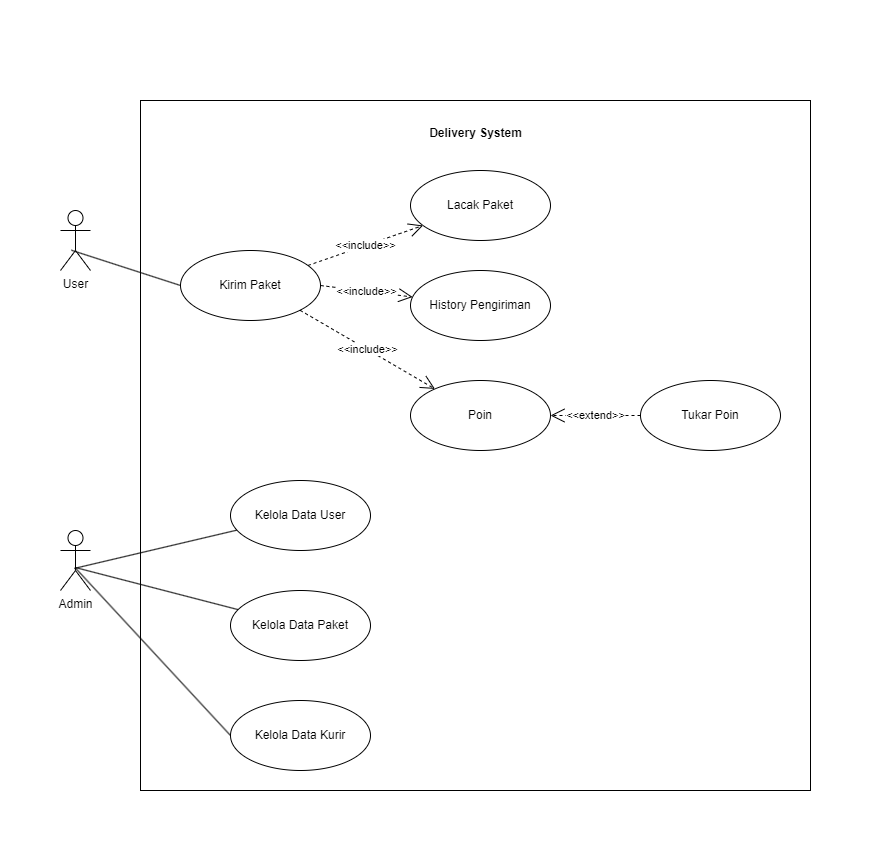

The diagram above was exported from draw.io. Its source (the exported page's mxGraphModel, read from the mxfile embedded in the PNG):
<mxGraphModel dx="1337" dy="754" grid="1" gridSize="10" guides="1" tooltips="1" connect="1" arrows="1" fold="1" page="1" pageScale="1" pageWidth="827" pageHeight="1169" math="0" shadow="0">
  <root>
    <mxCell id="0" />
    <mxCell id="1" parent="0" />
    <mxCell id="m_eBKW0sr74wr6BQ1Mdt-8" value="User" style="shape=umlActor;verticalLabelPosition=bottom;verticalAlign=top;html=1;" vertex="1" parent="1">
      <mxGeometry x="50" y="570" width="30" height="60" as="geometry" />
    </mxCell>
    <mxCell id="m_eBKW0sr74wr6BQ1Mdt-9" value="Admin" style="shape=umlActor;verticalLabelPosition=bottom;verticalAlign=top;html=1;" vertex="1" parent="1">
      <mxGeometry x="50" y="890" width="30" height="60" as="geometry" />
    </mxCell>
    <mxCell id="m_eBKW0sr74wr6BQ1Mdt-16" value="Kirim Paket" style="ellipse;whiteSpace=wrap;html=1;" vertex="1" parent="1">
      <mxGeometry x="170" y="610" width="140" height="70" as="geometry" />
    </mxCell>
    <mxCell id="m_eBKW0sr74wr6BQ1Mdt-20" value="History Pengiriman" style="ellipse;whiteSpace=wrap;html=1;" vertex="1" parent="1">
      <mxGeometry x="400" y="630" width="140" height="70" as="geometry" />
    </mxCell>
    <mxCell id="m_eBKW0sr74wr6BQ1Mdt-21" value="Poin" style="ellipse;whiteSpace=wrap;html=1;" vertex="1" parent="1">
      <mxGeometry x="400" y="740" width="140" height="70" as="geometry" />
    </mxCell>
    <mxCell id="m_eBKW0sr74wr6BQ1Mdt-23" value="Lacak Paket" style="ellipse;whiteSpace=wrap;html=1;" vertex="1" parent="1">
      <mxGeometry x="400" y="530" width="140" height="70" as="geometry" />
    </mxCell>
    <mxCell id="m_eBKW0sr74wr6BQ1Mdt-36" value="&amp;lt;&amp;lt;include&amp;gt;&amp;gt;" style="endArrow=open;endSize=12;dashed=1;html=1;rounded=0;exitX=1;exitY=0.5;exitDx=0;exitDy=0;" edge="1" parent="1" source="m_eBKW0sr74wr6BQ1Mdt-16" target="m_eBKW0sr74wr6BQ1Mdt-20">
      <mxGeometry width="160" relative="1" as="geometry">
        <mxPoint x="340" y="670" as="sourcePoint" />
        <mxPoint x="500" y="670" as="targetPoint" />
      </mxGeometry>
    </mxCell>
    <mxCell id="m_eBKW0sr74wr6BQ1Mdt-37" value="&amp;lt;&amp;lt;include&amp;gt;&amp;gt;" style="endArrow=open;endSize=12;dashed=1;html=1;rounded=0;" edge="1" parent="1" source="m_eBKW0sr74wr6BQ1Mdt-16" target="m_eBKW0sr74wr6BQ1Mdt-23">
      <mxGeometry width="160" relative="1" as="geometry">
        <mxPoint x="380" y="685" as="sourcePoint" />
        <mxPoint x="490" y="685" as="targetPoint" />
      </mxGeometry>
    </mxCell>
    <mxCell id="m_eBKW0sr74wr6BQ1Mdt-38" value="&amp;lt;&amp;lt;include&amp;gt;&amp;gt;" style="endArrow=open;endSize=12;dashed=1;html=1;rounded=0;exitX=1;exitY=1;exitDx=0;exitDy=0;" edge="1" parent="1" source="m_eBKW0sr74wr6BQ1Mdt-16" target="m_eBKW0sr74wr6BQ1Mdt-21">
      <mxGeometry width="160" relative="1" as="geometry">
        <mxPoint x="390" y="695" as="sourcePoint" />
        <mxPoint x="500" y="695" as="targetPoint" />
      </mxGeometry>
    </mxCell>
    <mxCell id="m_eBKW0sr74wr6BQ1Mdt-41" value="Kelola Data User" style="ellipse;whiteSpace=wrap;html=1;" vertex="1" parent="1">
      <mxGeometry x="220" y="840" width="140" height="70" as="geometry" />
    </mxCell>
    <mxCell id="m_eBKW0sr74wr6BQ1Mdt-42" value="Kelola Data Paket" style="ellipse;whiteSpace=wrap;html=1;" vertex="1" parent="1">
      <mxGeometry x="220" y="950" width="140" height="70" as="geometry" />
    </mxCell>
    <mxCell id="m_eBKW0sr74wr6BQ1Mdt-43" value="Kelola Data Kurir" style="ellipse;whiteSpace=wrap;html=1;" vertex="1" parent="1">
      <mxGeometry x="220" y="1060" width="140" height="70" as="geometry" />
    </mxCell>
    <mxCell id="m_eBKW0sr74wr6BQ1Mdt-44" value="Tukar Poin" style="ellipse;whiteSpace=wrap;html=1;" vertex="1" parent="1">
      <mxGeometry x="630" y="740" width="140" height="70" as="geometry" />
    </mxCell>
    <mxCell id="m_eBKW0sr74wr6BQ1Mdt-51" value="&amp;lt;&amp;lt;extend&amp;gt;&amp;gt;" style="endArrow=open;endSize=12;dashed=1;html=1;rounded=0;entryX=1;entryY=0.5;entryDx=0;entryDy=0;" edge="1" parent="1" source="m_eBKW0sr74wr6BQ1Mdt-44" target="m_eBKW0sr74wr6BQ1Mdt-21">
      <mxGeometry width="160" relative="1" as="geometry">
        <mxPoint x="540" y="690" as="sourcePoint" />
        <mxPoint x="700" y="690" as="targetPoint" />
      </mxGeometry>
    </mxCell>
    <mxCell id="m_eBKW0sr74wr6BQ1Mdt-45" value="" style="endArrow=none;html=1;rounded=0;exitX=0.511;exitY=0.619;exitDx=0;exitDy=0;exitPerimeter=0;" edge="1" parent="1" source="m_eBKW0sr74wr6BQ1Mdt-9" target="m_eBKW0sr74wr6BQ1Mdt-42">
      <mxGeometry relative="1" as="geometry">
        <mxPoint x="100" y="940" as="sourcePoint" />
        <mxPoint x="200" y="984" as="targetPoint" />
      </mxGeometry>
    </mxCell>
    <mxCell id="m_eBKW0sr74wr6BQ1Mdt-49" value="" style="endArrow=none;html=1;rounded=0;exitX=0.462;exitY=0.632;exitDx=0;exitDy=0;exitPerimeter=0;" edge="1" parent="1" source="m_eBKW0sr74wr6BQ1Mdt-9" target="m_eBKW0sr74wr6BQ1Mdt-41">
      <mxGeometry relative="1" as="geometry">
        <mxPoint x="75" y="937" as="sourcePoint" />
        <mxPoint x="238" y="979" as="targetPoint" />
      </mxGeometry>
    </mxCell>
    <mxCell id="m_eBKW0sr74wr6BQ1Mdt-50" value="" style="endArrow=none;html=1;rounded=0;exitX=0.497;exitY=0.625;exitDx=0;exitDy=0;exitPerimeter=0;entryX=0;entryY=0.5;entryDx=0;entryDy=0;" edge="1" parent="1" source="m_eBKW0sr74wr6BQ1Mdt-9" target="m_eBKW0sr74wr6BQ1Mdt-43">
      <mxGeometry relative="1" as="geometry">
        <mxPoint x="85" y="947" as="sourcePoint" />
        <mxPoint x="248" y="989" as="targetPoint" />
      </mxGeometry>
    </mxCell>
    <mxCell id="m_eBKW0sr74wr6BQ1Mdt-29" value="" style="endArrow=none;html=1;rounded=0;exitX=0.363;exitY=0.662;exitDx=0;exitDy=0;exitPerimeter=0;entryX=0;entryY=0.5;entryDx=0;entryDy=0;" edge="1" parent="1" source="m_eBKW0sr74wr6BQ1Mdt-8" target="m_eBKW0sr74wr6BQ1Mdt-16">
      <mxGeometry relative="1" as="geometry">
        <mxPoint x="330" y="740" as="sourcePoint" />
        <mxPoint x="490" y="740" as="targetPoint" />
      </mxGeometry>
    </mxCell>
    <mxCell id="m_eBKW0sr74wr6BQ1Mdt-19" value="Delivery System" style="text;align=center;fontStyle=1;verticalAlign=middle;spacingLeft=3;spacingRight=3;strokeColor=none;rotatable=0;points=[[0,0.5],[1,0.5]];portConstraint=eastwest;html=1;" vertex="1" parent="1">
      <mxGeometry x="425" y="480" width="80" height="26" as="geometry" />
    </mxCell>
    <mxCell id="m_eBKW0sr74wr6BQ1Mdt-55" value="" style="html=1;whiteSpace=wrap;strokeWidth=0;strokeColor=none;" vertex="1" parent="1">
      <mxGeometry y="370" width="890" height="860" as="geometry" />
    </mxCell>
    <mxCell id="m_eBKW0sr74wr6BQ1Mdt-56" value="User" style="shape=umlActor;verticalLabelPosition=bottom;verticalAlign=top;html=1;" vertex="1" parent="1">
      <mxGeometry x="60" y="580" width="30" height="60" as="geometry" />
    </mxCell>
    <mxCell id="m_eBKW0sr74wr6BQ1Mdt-57" value="Admin" style="shape=umlActor;verticalLabelPosition=bottom;verticalAlign=top;html=1;" vertex="1" parent="1">
      <mxGeometry x="60" y="900" width="30" height="60" as="geometry" />
    </mxCell>
    <mxCell id="m_eBKW0sr74wr6BQ1Mdt-58" value="" style="rounded=0;whiteSpace=wrap;html=1;" vertex="1" parent="1">
      <mxGeometry x="140" y="470" width="670" height="690" as="geometry" />
    </mxCell>
    <mxCell id="m_eBKW0sr74wr6BQ1Mdt-59" value="Kirim Paket" style="ellipse;whiteSpace=wrap;html=1;" vertex="1" parent="1">
      <mxGeometry x="180" y="620" width="140" height="70" as="geometry" />
    </mxCell>
    <mxCell id="m_eBKW0sr74wr6BQ1Mdt-60" value="History Pengiriman" style="ellipse;whiteSpace=wrap;html=1;" vertex="1" parent="1">
      <mxGeometry x="410" y="640" width="140" height="70" as="geometry" />
    </mxCell>
    <mxCell id="m_eBKW0sr74wr6BQ1Mdt-61" value="Poin" style="ellipse;whiteSpace=wrap;html=1;" vertex="1" parent="1">
      <mxGeometry x="410" y="750" width="140" height="70" as="geometry" />
    </mxCell>
    <mxCell id="m_eBKW0sr74wr6BQ1Mdt-62" value="Lacak Paket" style="ellipse;whiteSpace=wrap;html=1;" vertex="1" parent="1">
      <mxGeometry x="410" y="540" width="140" height="70" as="geometry" />
    </mxCell>
    <mxCell id="m_eBKW0sr74wr6BQ1Mdt-63" value="&amp;lt;&amp;lt;include&amp;gt;&amp;gt;" style="endArrow=open;endSize=12;dashed=1;html=1;rounded=0;exitX=1;exitY=0.5;exitDx=0;exitDy=0;" edge="1" source="m_eBKW0sr74wr6BQ1Mdt-59" target="m_eBKW0sr74wr6BQ1Mdt-60" parent="1">
      <mxGeometry width="160" relative="1" as="geometry">
        <mxPoint x="350" y="680" as="sourcePoint" />
        <mxPoint x="510" y="680" as="targetPoint" />
      </mxGeometry>
    </mxCell>
    <mxCell id="m_eBKW0sr74wr6BQ1Mdt-64" value="&amp;lt;&amp;lt;include&amp;gt;&amp;gt;" style="endArrow=open;endSize=12;dashed=1;html=1;rounded=0;" edge="1" source="m_eBKW0sr74wr6BQ1Mdt-59" target="m_eBKW0sr74wr6BQ1Mdt-62" parent="1">
      <mxGeometry width="160" relative="1" as="geometry">
        <mxPoint x="390" y="695" as="sourcePoint" />
        <mxPoint x="500" y="695" as="targetPoint" />
      </mxGeometry>
    </mxCell>
    <mxCell id="m_eBKW0sr74wr6BQ1Mdt-65" value="&amp;lt;&amp;lt;include&amp;gt;&amp;gt;" style="endArrow=open;endSize=12;dashed=1;html=1;rounded=0;exitX=1;exitY=1;exitDx=0;exitDy=0;" edge="1" source="m_eBKW0sr74wr6BQ1Mdt-59" target="m_eBKW0sr74wr6BQ1Mdt-61" parent="1">
      <mxGeometry width="160" relative="1" as="geometry">
        <mxPoint x="400" y="705" as="sourcePoint" />
        <mxPoint x="510" y="705" as="targetPoint" />
      </mxGeometry>
    </mxCell>
    <mxCell id="m_eBKW0sr74wr6BQ1Mdt-66" value="Kelola Data User" style="ellipse;whiteSpace=wrap;html=1;" vertex="1" parent="1">
      <mxGeometry x="230" y="850" width="140" height="70" as="geometry" />
    </mxCell>
    <mxCell id="m_eBKW0sr74wr6BQ1Mdt-67" value="Kelola Data Paket" style="ellipse;whiteSpace=wrap;html=1;" vertex="1" parent="1">
      <mxGeometry x="230" y="960" width="140" height="70" as="geometry" />
    </mxCell>
    <mxCell id="m_eBKW0sr74wr6BQ1Mdt-68" value="Kelola Data Kurir" style="ellipse;whiteSpace=wrap;html=1;" vertex="1" parent="1">
      <mxGeometry x="230" y="1070" width="140" height="70" as="geometry" />
    </mxCell>
    <mxCell id="m_eBKW0sr74wr6BQ1Mdt-69" value="Tukar Poin" style="ellipse;whiteSpace=wrap;html=1;" vertex="1" parent="1">
      <mxGeometry x="640" y="750" width="140" height="70" as="geometry" />
    </mxCell>
    <mxCell id="m_eBKW0sr74wr6BQ1Mdt-70" value="&amp;lt;&amp;lt;extend&amp;gt;&amp;gt;" style="endArrow=open;endSize=12;dashed=1;html=1;rounded=0;entryX=1;entryY=0.5;entryDx=0;entryDy=0;" edge="1" source="m_eBKW0sr74wr6BQ1Mdt-69" target="m_eBKW0sr74wr6BQ1Mdt-61" parent="1">
      <mxGeometry width="160" relative="1" as="geometry">
        <mxPoint x="550" y="700" as="sourcePoint" />
        <mxPoint x="710" y="700" as="targetPoint" />
      </mxGeometry>
    </mxCell>
    <mxCell id="m_eBKW0sr74wr6BQ1Mdt-71" value="" style="endArrow=none;html=1;rounded=0;exitX=0.511;exitY=0.619;exitDx=0;exitDy=0;exitPerimeter=0;" edge="1" source="m_eBKW0sr74wr6BQ1Mdt-57" target="m_eBKW0sr74wr6BQ1Mdt-67" parent="1">
      <mxGeometry relative="1" as="geometry">
        <mxPoint x="110" y="950" as="sourcePoint" />
        <mxPoint x="210" y="994" as="targetPoint" />
      </mxGeometry>
    </mxCell>
    <mxCell id="m_eBKW0sr74wr6BQ1Mdt-72" value="" style="endArrow=none;html=1;rounded=0;exitX=0.462;exitY=0.632;exitDx=0;exitDy=0;exitPerimeter=0;" edge="1" source="m_eBKW0sr74wr6BQ1Mdt-57" target="m_eBKW0sr74wr6BQ1Mdt-66" parent="1">
      <mxGeometry relative="1" as="geometry">
        <mxPoint x="85" y="947" as="sourcePoint" />
        <mxPoint x="248" y="989" as="targetPoint" />
      </mxGeometry>
    </mxCell>
    <mxCell id="m_eBKW0sr74wr6BQ1Mdt-73" value="" style="endArrow=none;html=1;rounded=0;exitX=0.497;exitY=0.625;exitDx=0;exitDy=0;exitPerimeter=0;entryX=0;entryY=0.5;entryDx=0;entryDy=0;" edge="1" source="m_eBKW0sr74wr6BQ1Mdt-57" target="m_eBKW0sr74wr6BQ1Mdt-68" parent="1">
      <mxGeometry relative="1" as="geometry">
        <mxPoint x="95" y="957" as="sourcePoint" />
        <mxPoint x="258" y="999" as="targetPoint" />
      </mxGeometry>
    </mxCell>
    <mxCell id="m_eBKW0sr74wr6BQ1Mdt-74" value="" style="endArrow=none;html=1;rounded=0;exitX=0.363;exitY=0.662;exitDx=0;exitDy=0;exitPerimeter=0;entryX=0;entryY=0.5;entryDx=0;entryDy=0;" edge="1" source="m_eBKW0sr74wr6BQ1Mdt-56" target="m_eBKW0sr74wr6BQ1Mdt-59" parent="1">
      <mxGeometry relative="1" as="geometry">
        <mxPoint x="340" y="750" as="sourcePoint" />
        <mxPoint x="500" y="750" as="targetPoint" />
      </mxGeometry>
    </mxCell>
    <mxCell id="m_eBKW0sr74wr6BQ1Mdt-75" value="Delivery System" style="text;align=center;fontStyle=1;verticalAlign=middle;spacingLeft=3;spacingRight=3;strokeColor=none;rotatable=0;points=[[0,0.5],[1,0.5]];portConstraint=eastwest;html=1;" vertex="1" parent="1">
      <mxGeometry x="435" y="490" width="80" height="26" as="geometry" />
    </mxCell>
  </root>
</mxGraphModel>